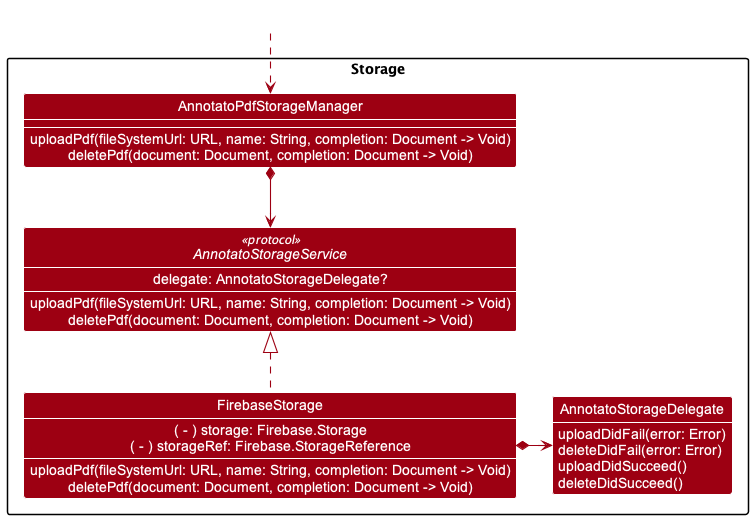

The diagram above was rendered by PlantUML. Its source (embedded in the PNG):
@startuml
!include style.puml
skinparam arrowThickness 1.1
skinparam arrowColor ENTITY_COLOR
skinparam classBackgroundColor ENTITY_COLOR

Package Storage {
    Interface AnnotatoStorageService <<protocol>> {
        delegate: AnnotatoStorageDelegate?
        --
        uploadPdf(fileSystemUrl: URL, name: String, completion: Document -> Void)
        deletePdf(document: Document, completion: Document -> Void)
    }

    Class AnnotatoPdfStorageManager {
        --
        uploadPdf(fileSystemUrl: URL, name: String, completion: Document -> Void)
        deletePdf(document: Document, completion: Document -> Void)
    }

    Class FirebaseStorage {
        ( - ) storage: Firebase.Storage
        ( - ) storageRef: Firebase.StorageReference
        --
        uploadPdf(fileSystemUrl: URL, name: String, completion: Document -> Void)
        deletePdf(document: Document, completion: Document -> Void)
    }

    Class AnnotatoStorageDelegate {
        uploadDidFail(error: Error)
        deleteDidFail(error: Error)
        uploadDidSucceed()
        deleteDidSucceed()
    }
}

AnnotatoPdfStorageManager *--> AnnotatoStorageService
FirebaseStorage .up.|> AnnotatoStorageService
FirebaseStorage *-> AnnotatoStorageDelegate

'Represents clients of the StorageService'
Class HiddenOutside #FFFFFF
HiddenOutside ..> AnnotatoPdfStorageManager

@enduml